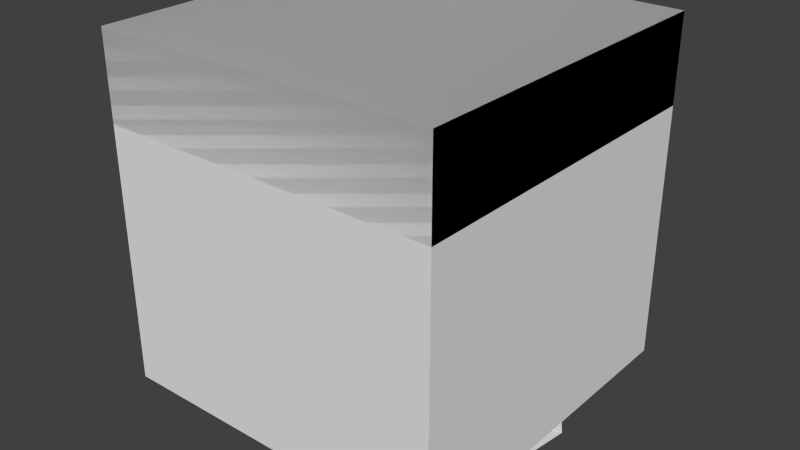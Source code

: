 # Source: corkscrew.blend  (saved by Blender 2.66.1; exported with 4.5.12 LTS)
import bpy
from mathutils import Matrix  # noqa: F401  (used for matrix-valued properties, if any)

bpy.ops.wm.read_factory_settings(use_empty=True)
scene = bpy.context.scene
scene.name = 'Scene'

# ---- collections
col_collection_1 = bpy.data.collections.new('Collection 1'); scene.collection.children.link(col_collection_1)
col_collection_2 = bpy.data.collections.new('Collection 2'); scene.collection.children.link(col_collection_2)
col_collection_2.hide_render = True
col_collection_2.hide_viewport = True
col_collection_3 = bpy.data.collections.new('Collection 3'); scene.collection.children.link(col_collection_3)
col_collection_3.hide_render = True
col_collection_3.hide_viewport = True
col_collection_4 = bpy.data.collections.new('Collection 4'); scene.collection.children.link(col_collection_4)
col_collection_4.hide_render = True
col_collection_4.hide_viewport = True

# ---- world
world_world = bpy.data.worlds.new('World'); scene.world = world_world
world_world.color = (0.05088, 0.05088, 0.05088)
world_world.use_sun_shadow = False
world_world.sun_shadow_jitter_overblur = 0.0
world_world.cycles.sampling_method = 'MANUAL'
world_world.cycles.sample_map_resolution = 256

# ---- meshes
me_circle_001 = bpy.data.meshes.new('Circle.001')
me_circle_001.from_pydata([(-1.541, -7.748, 0.0), (4.389, -6.569, 0.5), (-0.1989, -1.0, 0.0), (0.5665, -0.8478, 0.5161), (7.748, -1.541, 1.0), (1.0, -0.1989, 1.032)], [], [(0, 2, 3, 1), (1, 3, 5, 4)])
_uv = me_circle_001.uv_layers.new(name='UVMap')
_uv.uv.foreach_set('vector', [8.012e-05, 0.4095, 0.4542, 8.012e-05, 0.5358, 0.03253, 0.4866, 0.642, 0.4866, 0.642, 0.5358, 0.03253, 0.6173, 8.012e-05, 0.9999, 0.4771])
me_circle_001.use_remesh_preserve_volume = False
me_circle_001.use_remesh_preserve_attributes = False
me_circle_001.use_mirror_vertex_groups = False
me_circle_001.update()
me_cube_003 = bpy.data.meshes.new('Cube.003')
me_cube_003.from_pydata([(0.0, 0.0, 0.0), (0.0, 1.0, 0.0), (1.0, 1.0, 0.0), (1.0, 0.0, 0.0), (0.0, 0.0, 0.25), (0.0, 1.0, 0.25), (1.0, 1.0, 0.25), (1.0, 0.0, 0.25), (0.25, 0.25, 0.25), (0.25, 0.75, 0.25), (0.75, 0.75, 0.25), (0.75, 0.25, 0.25), (0.25, 0.25, 0.5), (0.25, 0.75, 0.5), (0.75, 0.75, 0.5), (0.75, 0.25, 0.5)], [], [(4, 5, 1, 0), (5, 6, 2, 1), (6, 7, 3, 2), (7, 4, 0, 3), (0, 1, 2, 3), (7, 6, 5, 4), (11, 8, 9, 10), (15, 14, 13, 12), (8, 11, 15, 12), (9, 8, 12, 13), (10, 9, 13, 14), (11, 10, 14, 15)])
me_cube_003.use_remesh_preserve_volume = False
me_cube_003.use_remesh_preserve_attributes = False
me_cube_003.use_mirror_vertex_groups = False
me_cube_003.update()
me_cube_002 = bpy.data.meshes.new('Cube.002')
me_cube_002.from_pydata([(0.0, 0.0, 0.0), (0.0, 1.0, 0.0), (1.0, 1.0, 0.0), (1.0, 0.0, 0.0), (0.0, 0.0, 1.0), (0.0, 1.0, 1.0), (1.0, 1.0, 1.0), (1.0, 0.0, 1.0)], [], [(4, 5, 1, 0), (5, 6, 2, 1), (6, 7, 3, 2), (7, 4, 0, 3), (0, 1, 2, 3), (7, 6, 5, 4)])
me_cube_002.use_remesh_preserve_volume = False
me_cube_002.use_remesh_preserve_attributes = False
me_cube_002.use_mirror_vertex_groups = False
me_cube_002.update()
me_cube_001 = bpy.data.meshes.new('Cube.001')
me_cube_001.from_pydata([(-1.0, -1.0, 0.0), (-1.0, 1.0, 0.0), (1.0, 1.0, 0.0), (1.0, -1.0, 0.0), (-1.0, -1.0, 10.0), (-1.0, 1.0, 10.0), (1.0, 1.0, 10.0), (1.0, -1.0, 10.0)], [], [(4, 5, 1, 0), (5, 6, 2, 1), (6, 7, 3, 2), (7, 4, 0, 3), (7, 6, 5, 4)])
_uv = me_cube_001.uv_layers.new(name='UVMap')
_uv.uv.foreach_set('vector', [0.6875, 0.9375, 0.6875, 0.8125, 0.0625, 0.8125, 0.0625, 0.9375, 0.6875, 0.9375, 0.6875, 0.8125, 0.0625, 0.8125, 0.0625, 0.9375, 0.6875, 0.8125, 0.6875, 0.9375, 0.0625, 0.9375, 0.0625, 0.8125, 0.6875, 0.8125, 0.6875, 0.9375, 0.0625, 0.9375, 0.0625, 0.8125, 0.75, 0.8125, 0.875, 0.8125, 0.875, 0.9375, 0.75, 0.9375])
me_cube_001.use_remesh_preserve_volume = False
me_cube_001.use_remesh_preserve_attributes = False
me_cube_001.use_mirror_vertex_groups = False
me_cube_001.update()
me_plane = bpy.data.meshes.new('Plane')
me_plane.from_pydata([(2.219, -3.86, 0.4385), (-1.647, -4.081, -0.5614), (1.895, 1.127, 0.5937), (-1.972, 0.9065, -0.4062), (1.972, -3.906, 1.406), (-1.895, -4.127, 0.4063), (1.647, 1.081, 1.561), (-2.219, 0.8603, 0.5615), (-2.219, 7.86, 0.4385), (1.647, 8.081, -0.5614), (-1.895, 2.873, 0.5937), (1.972, 3.094, -0.4062), (-1.972, 7.906, 1.406), (1.895, 8.127, 0.4063), (-1.647, 2.919, 1.561), (2.219, 3.14, 0.5615)], [], [(1, 3, 2, 0), (5, 4, 6, 7), (2, 3, 7, 6), (0, 2, 6, 4), (3, 1, 5, 7), (1, 0, 4, 5), (9, 11, 10, 8), (13, 12, 14, 15), (10, 11, 15, 14), (8, 10, 14, 12), (11, 9, 13, 15), (9, 8, 12, 13)])
me_plane.use_remesh_preserve_volume = False
me_plane.use_remesh_preserve_attributes = False
me_plane.use_mirror_vertex_groups = False
me_plane.update()
me_plane_001 = bpy.data.meshes.new('Plane.001')
me_plane_001.from_pydata([(1.0, -5.0, 1.0), (-2.0, -5.0, 0.5), (0.0, -1.0, 0.5), (-1.0, -1.0, 0.0), (5.0, -2.0, 1.5), (1.0, -1.0, 1.0)], [], [(1, 0, 2, 3), (0, 4, 5, 2)])
me_plane_001.use_remesh_preserve_volume = False
me_plane_001.use_remesh_preserve_attributes = False
me_plane_001.use_mirror_vertex_groups = False
me_plane_001.update()
me_plane_002 = bpy.data.meshes.new('Plane.002')
me_plane_002.from_pydata([(6.0, 0.0, 2.0), (0.0, -6.0, -1.0), (1.0, 0.0, 1.0), (0.0, -1.0, -2.0), (5.028, -4.943, 0.5), (1.0, -1.0, 0.1)], [], [(4, 0, 2, 5), (1, 4, 5, 3)])
me_plane_002.use_remesh_preserve_volume = False
me_plane_002.use_remesh_preserve_attributes = False
me_plane_002.use_mirror_vertex_groups = False
me_plane_002.update()

# ---- objects
ob_screwer = bpy.data.objects.new('Screwer', None)
ob_circle = bpy.data.objects.new('Circle', me_circle_001)
ob_socketandmotor = bpy.data.objects.new('SocketAndMotor', me_cube_003)
ob_cubearea = bpy.data.objects.new('CubeArea', me_cube_002)
ob_axle = bpy.data.objects.new('axle', me_cube_001)
ob_oldscrewcontroller = bpy.data.objects.new('OldScrewController', None)
ob_oldblade = bpy.data.objects.new('oldBlade', me_plane)
ob_plane = bpy.data.objects.new('Plane', me_plane_001)
ob_screwball = bpy.data.objects.new('Screwball', None)
ob_plane_001 = bpy.data.objects.new('Plane.001', me_plane_002)

# ---- transforms, parenting, visibility, modifiers, constraints
ob_screwer.location = (0.0, -4.371e-08, -0.5)
ob_screwer.rotation_euler = (3.142, -6.182e-08, -0.7854)
ob_screwer.empty_image_offset = (0.0, 0.0)
ob_screwer.lineart.crease_threshold = 0.0
ob_circle.location = (0.0, 0.0, 0.0)
ob_circle.rotation_euler = (3.142, -0.0, 0.0)
ob_circle.lineart.crease_threshold = 0.0
_m = ob_circle.modifiers.new('Array', 'ARRAY')
_m.count = 19
_m.constant_offset_displace = (0.0, 0.0, 0.0)
_m.use_relative_offset = False
_m.merge_threshold = 0.03
_m.use_object_offset = True
_m.offset_object = ob_screwer
ob_socketandmotor.location = (-8.0, 8.0, 8.0)
ob_socketandmotor.rotation_euler = (3.142, -0.0, 0.0)
ob_socketandmotor.scale = (16.0, 16.0, 16.0)
ob_socketandmotor.display_type = 'WIRE'
ob_socketandmotor.lineart.crease_threshold = 0.0
ob_cubearea.location = (-8.0, 8.0, 8.0)
ob_cubearea.rotation_euler = (3.142, -0.0, 0.0)
ob_cubearea.scale = (16.0, 16.0, 16.0)
ob_cubearea.display_type = 'WIRE'
ob_cubearea.lineart.crease_threshold = 0.0
ob_axle.location = (0.0, 0.0, 0.0)
ob_axle.rotation_euler = (3.142, -0.0, 0.0)
ob_axle.lineart.crease_threshold = 0.0
ob_oldscrewcontroller.location = (1.414, -1.414, 1.0)
ob_oldscrewcontroller.rotation_euler = (0.0, -0.0, 0.7854)
ob_oldscrewcontroller.empty_image_offset = (0.0, 0.0)
ob_oldscrewcontroller.lineart.crease_threshold = 0.0
ob_oldblade.location = (0.0, -2.0, 0.0)
ob_oldblade.lineart.crease_threshold = 0.0
_m = ob_oldblade.modifiers.new('Array', 'ARRAY')
_m.count = 10
_m.constant_offset_displace = (0.0, 0.0, 0.0)
_m.use_relative_offset = False
_m.use_object_offset = True
_m.offset_object = ob_oldscrewcontroller
ob_plane.location = (0.0, 0.0, 0.0)
ob_plane.lineart.crease_threshold = 0.0
ob_screwball.location = (0.0, 0.0, 6.0)
ob_screwball.empty_display_type = 'SPHERE'
ob_screwball.empty_image_offset = (0.0, 0.0)
ob_screwball.lineart.crease_threshold = 0.0
ob_plane_001.location = (0.0, 0.0, 9.0)
ob_plane_001.rotation_euler = (0.0, -0.0, 1.571)
ob_plane_001.lineart.crease_threshold = 0.0
_m = ob_plane_001.modifiers.new('Array', 'ARRAY')
_m.count = 4
_m.constant_offset_displace = (0.0, 0.0, 0.0)
_m.use_relative_offset = False
_m.use_object_offset = True
_m.offset_object = ob_screwball

# ---- collection membership
col_collection_1.objects.link(ob_screwer)
col_collection_1.objects.link(ob_circle)
col_collection_1.objects.link(ob_socketandmotor)
col_collection_1.objects.link(ob_cubearea)
col_collection_1.objects.link(ob_axle)
col_collection_2.objects.link(ob_oldscrewcontroller)
col_collection_2.objects.link(ob_oldblade)
col_collection_3.objects.link(ob_plane)
col_collection_4.objects.link(ob_screwball)
col_collection_4.objects.link(ob_plane_001)

# ---- scene / render settings (as saved in the file)
scene.frame_start = 1; scene.frame_end = 250; scene.frame_set(1)
scene.render.engine = 'BLENDER_EEVEE_NEXT'
scene.render.image_settings.color_mode = 'RGB'
scene.render.image_settings.compression = 90
scene.render.resolution_percentage = 50
scene.render.dither_intensity = 0.0
scene.render.bake_margin = 2
scene.cycles.use_denoising = False
scene.cycles.samples = 10
scene.cycles.sampling_pattern = 'TABULATED_SOBOL'
scene.cycles.light_sampling_threshold = 0.0
scene.cycles.use_adaptive_sampling = False
scene.cycles.use_light_tree = False
scene.cycles.blur_glossy = 0.0
scene.cycles.volume_bounces = 1
scene.cycles.pixel_filter_type = 'GAUSSIAN'
scene.cycles.sample_clamp_indirect = 0.0
scene.view_settings.view_transform = 'Standard'
bpy.context.view_layer.update()

# ---- added for rendering (the .blend has no active camera and no usable light): camera, sun
cam_auto = bpy.data.cameras.new('AutoCamera')
cam_auto.lens = 50.0
cam_auto.sensor_width = 36.0
cam_auto.clip_end = 1000.0
ob_auto_camera = bpy.data.objects.new('AutoCamera', cam_auto)
scene.collection.objects.link(ob_auto_camera)
ob_auto_camera.location = (26.8352, -32.1389, 20.4521)
ob_auto_camera.rotation_euler = (1.09748, -7.21219e-08, 0.694738)
scene.camera = ob_auto_camera
light_auto_sun = bpy.data.lights.new('AutoSun', 'SUN')
light_auto_sun.energy = 3.0
light_auto_sun.angle = 0.0523599
ob_auto_sun = bpy.data.objects.new('AutoSun', light_auto_sun)
scene.collection.objects.link(ob_auto_sun)
ob_auto_sun.rotation_euler = (0.872665, 0.174533, 0.523599)
bpy.context.view_layer.update()

